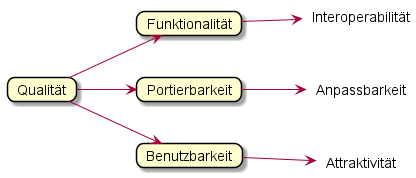

The diagram above was rendered by PlantUML. Its source (embedded in the PNG):
@startuml
left to right direction
skinparam roundCorner 15
card Qualität as q
card Funktionalität as f
'card Zuverlässigkeit as z
card Portierbarkeit as p
card Benutzbarkeit as b

q --> f
'q --> z
q --> p
q --> b

label Interoperabilität as I
label Attraktivität as A
label Anpassbarkeit as AN
f --> I
b --> A
p --> AN

@enduml